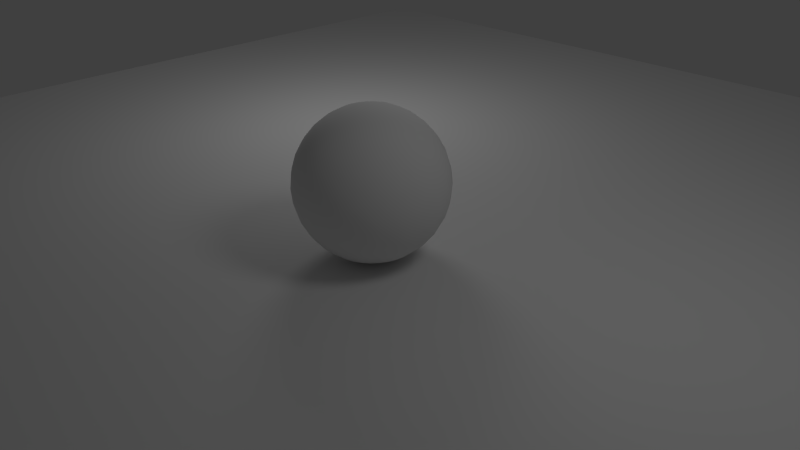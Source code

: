 # Source: bc07.01.blend  (saved by Blender 2.63.0; exported with 4.5.12 LTS)
import bpy
from mathutils import Matrix  # noqa: F401  (used for matrix-valued properties, if any)

bpy.ops.wm.read_factory_settings(use_empty=True)
scene = bpy.context.scene
scene.name = 'Scene'

# ---- collections
col_collection_1 = bpy.data.collections.new('Collection 1'); scene.collection.children.link(col_collection_1)

# ---- world
world_world = bpy.data.worlds.new('World'); scene.world = world_world
world_world.color = (0.05088, 0.05088, 0.05088)
world_world.use_sun_shadow = False
world_world.sun_shadow_jitter_overblur = 0.0
world_world.cycles.sampling_method = 'MANUAL'
world_world.cycles.sample_map_resolution = 256

# ---- cameras
cam_camera = bpy.data.cameras.new('Camera')
cam_camera.clip_end = 100.0
cam_camera.lens = 35.0
cam_camera.sensor_width = 32.0
cam_camera.sensor_height = 18.0
cam_camera.ortho_scale = 7.314
cam_camera.dof.focus_distance = 0.0
cam_camera.dof.aperture_fstop = 128.0

# ---- lights
light_point_001 = bpy.data.lights.new('Point.001', 'POINT')
light_point_001.transmission_factor = 0.0
light_point_001.energy = 100.0
light_point_001.shadow_buffer_clip_start = 0.5
light_point_001.shadow_soft_size = 1.0
light_point_001.shadow_maximum_resolution = 0.006
light_point_001.use_absolute_resolution = True
light_point_001.cycles.use_multiple_importance_sampling = False
light_lamp = bpy.data.lights.new('Lamp', 'POINT')
light_lamp.transmission_factor = 0.0
light_lamp.cutoff_distance = 30.0
light_lamp.energy = 100.0
light_lamp.shadow_buffer_clip_start = 1.001
light_lamp.shadow_soft_size = 1.0
light_lamp.shadow_maximum_resolution = 0.006
light_lamp.use_absolute_resolution = True
light_lamp.cycles.use_multiple_importance_sampling = False

# ---- meshes
me_sphere = bpy.data.meshes.new('Sphere')
me_sphere.from_pydata([(-0.1951, 0.0, 0.9808), (-0.3827, 0.0, 0.9239), (-0.5556, 0.0, 0.8315), (-0.7071, 0.0, 0.7071), (-0.8315, 0.0, 0.5556), (-0.9239, 0.0, 0.3827), (-0.9808, 0.0, 0.1951), (-1.0, 0.0, 7.55e-08), (-0.9808, 0.0, -0.1951), (-0.9239, 0.0, -0.3827), (-0.8315, 0.0, -0.5556), (-0.7071, 0.0, -0.7071), (-0.5556, 0.0, -0.8315), (-0.3827, 0.0, -0.9239), (-0.1951, 0.0, -0.9808), (-0.1913, 0.03806, 0.9808), (-0.3753, 0.07466, 0.9239), (-0.5449, 0.1084, 0.8315), (-0.6935, 0.1379, 0.7071), (-0.8155, 0.1622, 0.5556), (-0.9061, 0.1802, 0.3827), (-0.9619, 0.1913, 0.1951), (-0.9808, 0.1951, 1.192e-07), (-0.9619, 0.1913, -0.1951), (-0.9061, 0.1802, -0.3827), (-0.8155, 0.1622, -0.5556), (-0.6935, 0.1379, -0.7071), (-0.5449, 0.1084, -0.8315), (-0.3753, 0.07466, -0.9239), (-0.1913, 0.03806, -0.9808), (-0.1802, 0.07466, 0.9808), (-0.3536, 0.1464, 0.9239), (-0.5133, 0.2126, 0.8315), (-0.6533, 0.2706, 0.7071), (-0.7682, 0.3182, 0.5556), (-0.8536, 0.3536, 0.3827), (-0.9061, 0.3753, 0.1951), (-0.9239, 0.3827, 1.192e-07), (-0.9061, 0.3753, -0.1951), (-0.8536, 0.3536, -0.3827), (-0.7682, 0.3182, -0.5556), (-0.6533, 0.2706, -0.7071), (-0.5133, 0.2126, -0.8315), (-0.3536, 0.1464, -0.9239), (-0.1802, 0.07466, -0.9808), (-0.1622, 0.1084, 0.9808), (-0.3182, 0.2126, 0.9239), (-0.4619, 0.3087, 0.8315), (-0.5879, 0.3928, 0.7071), (-0.6913, 0.4619, 0.5556), (-0.7682, 0.5133, 0.3827), (-0.8155, 0.5449, 0.1951), (-0.8315, 0.5556, 1.192e-07), (-0.8155, 0.5449, -0.1951), (-0.7682, 0.5133, -0.3827), (-0.6913, 0.4619, -0.5556), (-0.5879, 0.3928, -0.7071), (-0.4619, 0.3087, -0.8315), (-0.3182, 0.2126, -0.9239), (-0.1622, 0.1084, -0.9808), (-0.1379, 0.1379, 0.9808), (-0.2706, 0.2706, 0.9239), (-0.3928, 0.3928, 0.8315), (-0.5, 0.5, 0.7071), (-0.5879, 0.5879, 0.5556), (-0.6533, 0.6533, 0.3827), (-0.6935, 0.6935, 0.1951), (-0.7071, 0.7071, 1.192e-07), (-0.6935, 0.6935, -0.1951), (-0.6533, 0.6533, -0.3827), (-0.5879, 0.5879, -0.5556), (-0.5, 0.5, -0.7071), (-0.3928, 0.3928, -0.8315), (-0.2706, 0.2706, -0.9239), (-0.1379, 0.1379, -0.9808), (-0.1084, 0.1622, 0.9808), (-0.2126, 0.3182, 0.9239), (-0.3087, 0.4619, 0.8315), (-0.3928, 0.5879, 0.7071), (-0.4619, 0.6913, 0.5556), (-0.5133, 0.7682, 0.3827), (-0.5449, 0.8155, 0.1951), (-0.5556, 0.8315, 1.192e-07), (-0.5449, 0.8155, -0.1951), (-0.5133, 0.7682, -0.3827), (-0.4619, 0.6913, -0.5556), (-0.3928, 0.5879, -0.7071), (-0.3087, 0.4619, -0.8315), (-0.2126, 0.3182, -0.9239), (-0.1084, 0.1622, -0.9808), (-0.07466, 0.1802, 0.9808), (-0.1464, 0.3536, 0.9239), (-0.2126, 0.5133, 0.8315), (-0.2706, 0.6533, 0.7071), (-0.3182, 0.7682, 0.5556), (-0.3536, 0.8536, 0.3827), (-0.3753, 0.9061, 0.1951), (-0.3827, 0.9239, 1.192e-07), (-0.3753, 0.9061, -0.1951), (-0.3536, 0.8536, -0.3827), (-0.3182, 0.7682, -0.5556), (-0.2706, 0.6533, -0.7071), (-0.2126, 0.5133, -0.8315), (-0.1464, 0.3536, -0.9239), (-0.07466, 0.1802, -0.9808), (-0.03806, 0.1913, 0.9808), (-0.07466, 0.3753, 0.9239), (-0.1084, 0.5449, 0.8315), (-0.1379, 0.6935, 0.7071), (-0.1622, 0.8155, 0.5556), (-0.1802, 0.9061, 0.3827), (-0.1913, 0.9619, 0.1951), (-0.1951, 0.9808, 1.192e-07), (-0.1913, 0.9619, -0.1951), (-0.1802, 0.9061, -0.3827), (-0.1622, 0.8155, -0.5556), (-0.1379, 0.6935, -0.7071), (-0.1084, 0.5449, -0.8315), (-0.07466, 0.3753, -0.9239), (-0.03806, 0.1913, -0.9808), (3.445e-07, 0.1951, 0.9808), (3.631e-07, 0.3827, 0.9239), (3.631e-07, 0.5556, 0.8315), (4.003e-07, 0.7071, 0.7071), (4.749e-07, 0.8315, 0.5556), (3.705e-07, 0.9239, 0.3827), (4.749e-07, 0.9808, 0.1951), (3.407e-07, 1.0, 1.192e-07), (4.749e-07, 0.9808, -0.1951), (3.407e-07, 0.9239, -0.3827), (4.152e-07, 0.8315, -0.5556), (4.003e-07, 0.7071, -0.7071), (3.929e-07, 0.5556, -0.8315), (3.556e-07, 0.3827, -0.9239), (3.147e-07, 0.1951, -0.9808), (0.03806, 0.1913, 0.9808), (0.07466, 0.3753, 0.9239), (0.1084, 0.5449, 0.8315), (0.138, 0.6935, 0.7071), (0.1622, 0.8155, 0.5556), (0.1802, 0.9061, 0.3827), (0.1913, 0.9619, 0.1951), (0.1951, 0.9808, 1.192e-07), (0.1913, 0.9619, -0.1951), (0.1802, 0.9061, -0.3827), (0.1622, 0.8155, -0.5556), (0.138, 0.6935, -0.7071), (0.1084, 0.5449, -0.8315), (0.07466, 0.3753, -0.9239), (0.03806, 0.1913, -0.9808), (0.07466, 0.1802, 0.9808), (0.1464, 0.3536, 0.9239), (0.2126, 0.5133, 0.8315), (0.2706, 0.6533, 0.7071), (0.3182, 0.7682, 0.5556), (0.3536, 0.8536, 0.3827), (0.3753, 0.9061, 0.1951), (0.3827, 0.9239, 1.192e-07), (0.3753, 0.9061, -0.1951), (0.3536, 0.8536, -0.3827), (0.3182, 0.7682, -0.5556), (0.2706, 0.6533, -0.7071), (0.2126, 0.5133, -0.8315), (0.1464, 0.3536, -0.9239), (0.07466, 0.1802, -0.9808), (0.1084, 0.1622, 0.9808), (0.2126, 0.3182, 0.9239), (0.3087, 0.4619, 0.8315), (0.3928, 0.5879, 0.7071), (0.4619, 0.6913, 0.5556), (0.5133, 0.7682, 0.3827), (0.5449, 0.8155, 0.1951), (0.5556, 0.8315, 1.192e-07), (0.5449, 0.8155, -0.1951), (0.5133, 0.7682, -0.3827), (0.4619, 0.6913, -0.5556), (0.3928, 0.5879, -0.7071), (0.3087, 0.4619, -0.8315), (0.2126, 0.3182, -0.9239), (0.1084, 0.1622, -0.9808), (0.138, 0.1379, 0.9808), (0.2706, 0.2706, 0.9239), (0.3928, 0.3928, 0.8315), (0.5, 0.5, 0.7071), (0.5879, 0.5879, 0.5556), (0.6533, 0.6533, 0.3827), (0.6935, 0.6935, 0.1951), (0.7071, 0.7071, 1.192e-07), (0.6935, 0.6935, -0.1951), (0.6533, 0.6533, -0.3827), (0.5879, 0.5879, -0.5556), (0.5, 0.5, -0.7071), (0.3928, 0.3928, -0.8315), (0.2706, 0.2706, -0.9239), (0.138, 0.1379, -0.9808), (0.1622, 0.1084, 0.9808), (0.3182, 0.2126, 0.9239), (0.4619, 0.3087, 0.8315), (0.5879, 0.3928, 0.7071), (0.6913, 0.4619, 0.5556), (0.7682, 0.5133, 0.3827), (0.8155, 0.5449, 0.1951), (0.8315, 0.5556, 1.192e-07), (0.8155, 0.5449, -0.1951), (0.7682, 0.5133, -0.3827), (0.6913, 0.4619, -0.5556), (0.5879, 0.3928, -0.7071), (0.4619, 0.3087, -0.8315), (0.3182, 0.2126, -0.9239), (0.1622, 0.1084, -0.9808), (0.1802, 0.07466, 0.9808), (0.3536, 0.1464, 0.9239), (0.5133, 0.2126, 0.8315), (0.6533, 0.2706, 0.7071), (0.7682, 0.3182, 0.5556), (0.8536, 0.3536, 0.3827), (0.9061, 0.3753, 0.1951), (0.9239, 0.3827, 1.192e-07), (0.9061, 0.3753, -0.1951), (0.8536, 0.3536, -0.3827), (0.7682, 0.3182, -0.5556), (0.6533, 0.2706, -0.7071), (0.5133, 0.2126, -0.8315), (0.3536, 0.1464, -0.9239), (0.1802, 0.07466, -0.9808), (0.1913, 0.03806, 0.9808), (0.3753, 0.07466, 0.9239), (0.5449, 0.1084, 0.8315), (0.6935, 0.1379, 0.7071), (0.8155, 0.1622, 0.5556), (0.9061, 0.1802, 0.3827), (0.9619, 0.1913, 0.1951), (0.9808, 0.1951, 1.192e-07), (0.9619, 0.1913, -0.1951), (0.9061, 0.1802, -0.3827), (0.8155, 0.1622, -0.5556), (0.6935, 0.1379, -0.7071), (0.5449, 0.1084, -0.8315), (0.3753, 0.07466, -0.9239), (0.1913, 0.03806, -0.9808), (0.1951, -3.353e-08, 0.9808), (0.3827, -5.215e-08, 0.9239), (0.5556, -6.706e-08, 0.8315), (0.7071, -5.96e-08, 0.7071), (0.8315, -1.341e-07, 0.5556), (0.9239, -1.49e-07, 0.3827), (0.9808, -1.49e-07, 0.1951), (1.0, -1.043e-07, 1.192e-07), (0.9808, -1.49e-07, -0.1951), (0.9239, -4.47e-08, -0.3827), (0.8315, -1.043e-07, -0.5556), (0.7071, -5.96e-08, -0.7071), (0.5556, -9.686e-08, -0.8315), (0.3827, -2.235e-08, -0.9239), (0.1951, 0.0, -0.9808), (3.258e-07, 0.0, -1.0), (0.1913, -0.03806, 0.9808), (0.3753, -0.07466, 0.9239), (0.5449, -0.1084, 0.8315), (0.6935, -0.1379, 0.7071), (0.8155, -0.1622, 0.5556), (0.9061, -0.1802, 0.3827), (0.9619, -0.1913, 0.1951), (0.9808, -0.1951, 1.192e-07), (0.9619, -0.1913, -0.1951), (0.9061, -0.1802, -0.3827), (0.8155, -0.1622, -0.5556), (0.6935, -0.1379, -0.7071), (0.5449, -0.1084, -0.8315), (0.3753, -0.07466, -0.9239), (0.1913, -0.03806, -0.9808), (0.1802, -0.07466, 0.9808), (0.3536, -0.1464, 0.9239), (0.5133, -0.2126, 0.8315), (0.6533, -0.2706, 0.7071), (0.7682, -0.3182, 0.5556), (0.8536, -0.3536, 0.3827), (0.9061, -0.3753, 0.1951), (0.9239, -0.3827, 1.192e-07), (0.9061, -0.3753, -0.1951), (0.8536, -0.3536, -0.3827), (0.7682, -0.3182, -0.5556), (0.6533, -0.2706, -0.7071), (0.5133, -0.2126, -0.8315), (0.3536, -0.1464, -0.9239), (0.1802, -0.07466, -0.9808), (0.1622, -0.1084, 0.9808), (0.3182, -0.2126, 0.9239), (0.4619, -0.3087, 0.8315), (0.5879, -0.3928, 0.7071), (0.6913, -0.4619, 0.5556), (0.7682, -0.5133, 0.3827), (0.8155, -0.5449, 0.1951), (0.8315, -0.5556, 1.192e-07), (0.8155, -0.5449, -0.1951), (0.7682, -0.5133, -0.3827), (0.6913, -0.4619, -0.5556), (0.5879, -0.3928, -0.7071), (0.4619, -0.3087, -0.8315), (0.3182, -0.2126, -0.9239), (0.1622, -0.1084, -0.9808), (0.138, -0.1379, 0.9808), (0.2706, -0.2706, 0.9239), (0.3928, -0.3928, 0.8315), (0.5, -0.5, 0.7071), (0.5879, -0.5879, 0.5556), (0.6533, -0.6533, 0.3827), (0.6935, -0.6935, 0.1951), (0.7071, -0.7071, 1.192e-07), (0.6935, -0.6935, -0.1951), (0.6533, -0.6533, -0.3827), (0.5879, -0.5879, -0.5556), (0.5, -0.5, -0.7071), (0.3928, -0.3928, -0.8315), (0.2706, -0.2706, -0.9239), (0.1379, -0.1379, -0.9808), (0.1084, -0.1622, 0.9808), (0.2126, -0.3182, 0.9239), (0.3087, -0.4619, 0.8315), (0.3928, -0.5879, 0.7071), (0.4619, -0.6913, 0.5556), (0.5133, -0.7682, 0.3827), (0.5449, -0.8155, 0.1951), (0.5556, -0.8315, 1.192e-07), (0.5449, -0.8155, -0.1951), (0.5133, -0.7682, -0.3827), (0.4619, -0.6913, -0.5556), (0.3928, -0.5879, -0.7071), (0.3087, -0.4619, -0.8315), (0.2126, -0.3182, -0.9239), (0.1084, -0.1622, -0.9808), (0.07466, -0.1802, 0.9808), (0.1464, -0.3536, 0.9239), (0.2126, -0.5133, 0.8315), (0.2706, -0.6533, 0.7071), (0.3182, -0.7682, 0.5556), (0.3536, -0.8536, 0.3827), (0.3753, -0.9061, 0.1951), (0.3827, -0.9239, 1.192e-07), (0.3753, -0.9061, -0.1951), (0.3536, -0.8536, -0.3827), (0.3182, -0.7682, -0.5556), (0.2706, -0.6533, -0.7071), (0.2126, -0.5133, -0.8315), (0.1464, -0.3536, -0.9239), (0.07466, -0.1802, -0.9808), (0.03806, -0.1913, 0.9808), (0.07466, -0.3753, 0.9239), (0.1084, -0.5449, 0.8315), (0.1379, -0.6935, 0.7071), (0.1622, -0.8155, 0.5556), (0.1802, -0.9061, 0.3827), (0.1913, -0.9619, 0.1951), (0.1951, -0.9808, 1.192e-07), (0.1913, -0.9619, -0.1951), (0.1802, -0.9061, -0.3827), (0.1622, -0.8155, -0.5556), (0.1379, -0.6935, -0.7071), (0.1084, -0.5449, -0.8315), (0.07466, -0.3753, -0.9239), (0.03806, -0.1913, -0.9808), (2.774e-07, -0.1951, 0.9808), (2.513e-07, -0.3827, 0.9239), (2.29e-07, -0.5556, 0.8315), (2.215e-07, -0.7071, 0.7071), (2.066e-07, -0.8315, 0.5556), (1.47e-07, -0.9239, 0.3827), (1.023e-07, -0.9808, 0.1951), (1.619e-07, -1.0, 1.192e-07), (1.023e-07, -0.9808, -0.1951), (1.768e-07, -0.9239, -0.3827), (2.215e-07, -0.8315, -0.5556), (2.215e-07, -0.7071, -0.7071), (2.141e-07, -0.5556, -0.8315), (3.109e-07, -0.3827, -0.9239), (3.147e-07, -0.1951, -0.9808), (-0.03806, -0.1913, 0.9808), (-0.07466, -0.3753, 0.9239), (-0.1084, -0.5449, 0.8315), (-0.1379, -0.6935, 0.7071), (-0.1622, -0.8155, 0.5556), (-0.1802, -0.9061, 0.3827), (-0.1913, -0.9619, 0.1951), (-0.1951, -0.9808, 1.192e-07), (-0.1913, -0.9619, -0.1951), (-0.1802, -0.9061, -0.3827), (-0.1622, -0.8155, -0.5556), (-0.1379, -0.6935, -0.7071), (-0.1084, -0.5449, -0.8315), (-0.07466, -0.3753, -0.9239), (-0.03806, -0.1913, -0.9808), (-0.07466, -0.1802, 0.9808), (-0.1464, -0.3536, 0.9239), (-0.2126, -0.5133, 0.8315), (-0.2706, -0.6533, 0.7071), (-0.3182, -0.7682, 0.5556), (-0.3536, -0.8536, 0.3827), (-0.3753, -0.9061, 0.1951), (-0.3827, -0.9239, 1.192e-07), (-0.3753, -0.9061, -0.1951), (-0.3536, -0.8536, -0.3827), (-0.3182, -0.7682, -0.5556), (-0.2706, -0.6533, -0.7071), (-0.2126, -0.5133, -0.8315), (-0.1464, -0.3536, -0.9239), (-0.07466, -0.1802, -0.9808), (-0.1084, -0.1622, 0.9808), (-0.2126, -0.3182, 0.9239), (-0.3087, -0.4619, 0.8315), (-0.3928, -0.5879, 0.7071), (-0.4619, -0.6913, 0.5556), (-0.5133, -0.7682, 0.3827), (-0.5449, -0.8155, 0.1951), (-0.5556, -0.8315, 1.192e-07), (-0.5449, -0.8155, -0.1951), (-0.5133, -0.7682, -0.3827), (-0.4619, -0.6913, -0.5556), (-0.3928, -0.5879, -0.7071), (-0.3087, -0.4619, -0.8315), (-0.2126, -0.3182, -0.9239), (-0.1084, -0.1622, -0.9808), (9.544e-08, -2.304e-07, 1.0), (-0.1379, -0.1379, 0.9808), (-0.2706, -0.2706, 0.9239), (-0.3928, -0.3928, 0.8315), (-0.5, -0.5, 0.7071), (-0.5879, -0.5879, 0.5556), (-0.6533, -0.6533, 0.3827), (-0.6935, -0.6935, 0.1951), (-0.7071, -0.7071, 1.192e-07), (-0.6935, -0.6935, -0.1951), (-0.6533, -0.6533, -0.3827), (-0.5879, -0.5879, -0.5556), (-0.5, -0.5, -0.7071), (-0.3928, -0.3928, -0.8315), (-0.2706, -0.2706, -0.9239), (-0.1379, -0.1379, -0.9808), (-0.1622, -0.1084, 0.9808), (-0.3182, -0.2126, 0.9239), (-0.4619, -0.3087, 0.8315), (-0.5879, -0.3928, 0.7071), (-0.6913, -0.4619, 0.5556), (-0.7682, -0.5133, 0.3827), (-0.8155, -0.5449, 0.1951), (-0.8315, -0.5556, 1.192e-07), (-0.8155, -0.5449, -0.1951), (-0.7682, -0.5133, -0.3827), (-0.6913, -0.4619, -0.5556), (-0.5879, -0.3928, -0.7071), (-0.4619, -0.3087, -0.8315), (-0.3182, -0.2126, -0.9239), (-0.1622, -0.1084, -0.9808), (-0.1802, -0.07466, 0.9808), (-0.3536, -0.1464, 0.9239), (-0.5133, -0.2126, 0.8315), (-0.6533, -0.2706, 0.7071), (-0.7682, -0.3182, 0.5556), (-0.8536, -0.3536, 0.3827), (-0.9061, -0.3753, 0.1951), (-0.9239, -0.3827, 1.192e-07), (-0.9061, -0.3753, -0.1951), (-0.8536, -0.3536, -0.3827), (-0.7682, -0.3182, -0.5556), (-0.6533, -0.2706, -0.7071), (-0.5133, -0.2126, -0.8315), (-0.3536, -0.1464, -0.9239), (-0.1802, -0.07466, -0.9808), (-0.1913, -0.03806, 0.9808), (-0.3753, -0.07466, 0.9239), (-0.5449, -0.1084, 0.8315), (-0.6935, -0.1379, 0.7071), (-0.8155, -0.1622, 0.5556), (-0.9061, -0.1802, 0.3827), (-0.9619, -0.1913, 0.1951), (-0.9808, -0.1951, 1.192e-07), (-0.9619, -0.1913, -0.1951), (-0.9061, -0.1802, -0.3827), (-0.8155, -0.1622, -0.5556), (-0.6935, -0.1379, -0.7071), (-0.5449, -0.1084, -0.8315), (-0.3753, -0.07466, -0.9239), (-0.1913, -0.03806, -0.9808)], [], [(18, 19, 4, 3), (24, 25, 10, 9), (19, 20, 5, 4), (25, 26, 11, 10), (20, 21, 6, 5), (15, 16, 1, 0), (26, 27, 12, 11), (21, 22, 7, 6), (16, 17, 2, 1), (27, 28, 13, 12), (22, 23, 8, 7), (17, 18, 3, 2), (28, 29, 14, 13), (23, 24, 9, 8), (38, 39, 24, 23), (33, 34, 19, 18), (39, 40, 25, 24), (34, 35, 20, 19), (40, 41, 26, 25), (35, 36, 21, 20), (30, 31, 16, 15), (41, 42, 27, 26), (36, 37, 22, 21), (31, 32, 17, 16), (42, 43, 28, 27), (37, 38, 23, 22), (32, 33, 18, 17), (43, 44, 29, 28), (57, 58, 43, 42), (52, 53, 38, 37), (47, 48, 33, 32), (58, 59, 44, 43), (53, 54, 39, 38), (48, 49, 34, 33), (54, 55, 40, 39), (49, 50, 35, 34), (55, 56, 41, 40), (50, 51, 36, 35), (45, 46, 31, 30), (56, 57, 42, 41), (51, 52, 37, 36), (46, 47, 32, 31), (71, 72, 57, 56), (66, 67, 52, 51), (61, 62, 47, 46), (72, 73, 58, 57), (67, 68, 53, 52), (62, 63, 48, 47), (73, 74, 59, 58), (68, 69, 54, 53), (63, 64, 49, 48), (69, 70, 55, 54), (64, 65, 50, 49), (70, 71, 56, 55), (65, 66, 51, 50), (60, 61, 46, 45), (85, 86, 71, 70), (80, 81, 66, 65), (75, 76, 61, 60), (86, 87, 72, 71), (81, 82, 67, 66), (76, 77, 62, 61), (87, 88, 73, 72), (82, 83, 68, 67), (77, 78, 63, 62), (88, 89, 74, 73), (83, 84, 69, 68), (78, 79, 64, 63), (84, 85, 70, 69), (79, 80, 65, 64), (93, 94, 79, 78), (99, 100, 85, 84), (94, 95, 80, 79), (100, 101, 86, 85), (95, 96, 81, 80), (90, 91, 76, 75), (101, 102, 87, 86), (96, 97, 82, 81), (91, 92, 77, 76), (102, 103, 88, 87), (97, 98, 83, 82), (92, 93, 78, 77), (103, 104, 89, 88), (98, 99, 84, 83), (112, 113, 98, 97), (107, 108, 93, 92), (118, 119, 104, 103), (113, 114, 99, 98), (108, 109, 94, 93), (114, 115, 100, 99), (109, 110, 95, 94), (115, 116, 101, 100), (110, 111, 96, 95), (105, 106, 91, 90), (116, 117, 102, 101), (111, 112, 97, 96), (106, 107, 92, 91), (117, 118, 103, 102), (131, 132, 117, 116), (126, 127, 112, 111), (121, 122, 107, 106), (132, 133, 118, 117), (127, 128, 113, 112), (122, 123, 108, 107), (133, 134, 119, 118), (128, 129, 114, 113), (123, 124, 109, 108), (129, 130, 115, 114), (124, 125, 110, 109), (130, 131, 116, 115), (125, 126, 111, 110), (120, 121, 106, 105), (145, 146, 131, 130), (140, 141, 126, 125), (135, 136, 121, 120), (146, 147, 132, 131), (141, 142, 127, 126), (136, 137, 122, 121), (147, 148, 133, 132), (142, 143, 128, 127), (137, 138, 123, 122), (148, 149, 134, 133), (143, 144, 129, 128), (138, 139, 124, 123), (144, 145, 130, 129), (139, 140, 125, 124), (153, 154, 139, 138), (159, 160, 145, 144), (154, 155, 140, 139), (160, 161, 146, 145), (155, 156, 141, 140), (150, 151, 136, 135), (161, 162, 147, 146), (156, 157, 142, 141), (151, 152, 137, 136), (162, 163, 148, 147), (157, 158, 143, 142), (152, 153, 138, 137), (163, 164, 149, 148), (158, 159, 144, 143), (172, 173, 158, 157), (167, 168, 153, 152), (178, 179, 164, 163), (173, 174, 159, 158), (168, 169, 154, 153), (174, 175, 160, 159), (169, 170, 155, 154), (175, 176, 161, 160), (170, 171, 156, 155), (165, 166, 151, 150), (176, 177, 162, 161), (171, 172, 157, 156), (166, 167, 152, 151), (177, 178, 163, 162), (191, 192, 177, 176), (186, 187, 172, 171), (181, 182, 167, 166), (192, 193, 178, 177), (187, 188, 173, 172), (182, 183, 168, 167), (193, 194, 179, 178), (188, 189, 174, 173), (183, 184, 169, 168), (189, 190, 175, 174), (184, 185, 170, 169), (190, 191, 176, 175), (185, 186, 171, 170), (180, 181, 166, 165), (205, 206, 191, 190), (200, 201, 186, 185), (195, 196, 181, 180), (206, 207, 192, 191), (201, 202, 187, 186), (196, 197, 182, 181), (207, 208, 193, 192), (202, 203, 188, 187), (197, 198, 183, 182), (208, 209, 194, 193), (203, 204, 189, 188), (198, 199, 184, 183), (204, 205, 190, 189), (199, 200, 185, 184), (219, 220, 205, 204), (214, 215, 200, 199), (220, 221, 206, 205), (215, 216, 201, 200), (210, 211, 196, 195), (221, 222, 207, 206), (216, 217, 202, 201), (211, 212, 197, 196), (222, 223, 208, 207), (217, 218, 203, 202), (212, 213, 198, 197), (223, 224, 209, 208), (218, 219, 204, 203), (213, 214, 199, 198), (227, 228, 213, 212), (238, 239, 224, 223), (233, 234, 219, 218), (228, 229, 214, 213), (234, 235, 220, 219), (229, 230, 215, 214), (235, 236, 221, 220), (230, 231, 216, 215), (225, 226, 211, 210), (236, 237, 222, 221), (231, 232, 217, 216), (226, 227, 212, 211), (237, 238, 223, 222), (232, 233, 218, 217), (246, 247, 232, 231), (241, 242, 227, 226), (252, 253, 238, 237), (247, 248, 233, 232), (242, 243, 228, 227), (253, 254, 239, 238), (248, 249, 234, 233), (243, 244, 229, 228), (249, 250, 235, 234), (244, 245, 230, 229), (250, 251, 236, 235), (245, 246, 231, 230), (240, 241, 226, 225), (251, 252, 237, 236), (266, 267, 251, 250), (261, 262, 246, 245), (256, 257, 241, 240), (267, 268, 252, 251), (262, 263, 247, 246), (257, 258, 242, 241), (268, 269, 253, 252), (263, 264, 248, 247), (258, 259, 243, 242), (269, 270, 254, 253), (264, 265, 249, 248), (259, 260, 244, 243), (265, 266, 250, 249), (260, 261, 245, 244), (280, 281, 266, 265), (275, 276, 261, 260), (281, 282, 267, 266), (276, 277, 262, 261), (271, 272, 257, 256), (282, 283, 268, 267), (277, 278, 263, 262), (272, 273, 258, 257), (283, 284, 269, 268), (278, 279, 264, 263), (273, 274, 259, 258), (284, 285, 270, 269), (279, 280, 265, 264), (274, 275, 260, 259), (288, 289, 274, 273), (299, 300, 285, 284), (294, 295, 280, 279), (289, 290, 275, 274), (295, 296, 281, 280), (290, 291, 276, 275), (296, 297, 282, 281), (291, 292, 277, 276), (286, 287, 272, 271), (297, 298, 283, 282), (292, 293, 278, 277), (287, 288, 273, 272), (298, 299, 284, 283), (293, 294, 279, 278), (307, 308, 293, 292), (302, 303, 288, 287), (313, 314, 299, 298), (308, 309, 294, 293), (303, 304, 289, 288), (314, 315, 300, 299), (309, 310, 295, 294), (304, 305, 290, 289), (310, 311, 296, 295), (305, 306, 291, 290), (311, 312, 297, 296), (306, 307, 292, 291), (301, 302, 287, 286), (312, 313, 298, 297), (326, 327, 312, 311), (321, 322, 307, 306), (316, 317, 302, 301), (327, 328, 313, 312), (322, 323, 308, 307), (317, 318, 303, 302), (328, 329, 314, 313), (323, 324, 309, 308), (318, 319, 304, 303), (329, 330, 315, 314), (324, 325, 310, 309), (319, 320, 305, 304), (325, 326, 311, 310), (320, 321, 306, 305), (340, 341, 326, 325), (335, 336, 321, 320), (341, 342, 327, 326), (336, 337, 322, 321), (331, 332, 317, 316), (342, 343, 328, 327), (337, 338, 323, 322), (332, 333, 318, 317), (343, 344, 329, 328), (338, 339, 324, 323), (333, 334, 319, 318), (344, 345, 330, 329), (339, 340, 325, 324), (334, 335, 320, 319), (359, 360, 345, 344), (354, 355, 340, 339), (349, 350, 335, 334), (355, 356, 341, 340), (350, 351, 336, 335), (356, 357, 342, 341), (351, 352, 337, 336), (346, 347, 332, 331), (357, 358, 343, 342), (352, 353, 338, 337), (347, 348, 333, 332), (358, 359, 344, 343), (353, 354, 339, 338), (348, 349, 334, 333), (362, 363, 348, 347), (373, 374, 359, 358), (368, 369, 354, 353), (363, 364, 349, 348), (374, 375, 360, 359), (369, 370, 355, 354), (364, 365, 350, 349), (370, 371, 356, 355), (365, 366, 351, 350), (371, 372, 357, 356), (366, 367, 352, 351), (361, 362, 347, 346), (372, 373, 358, 357), (367, 368, 353, 352), (381, 382, 367, 366), (376, 377, 362, 361), (387, 388, 373, 372), (382, 383, 368, 367), (377, 378, 363, 362), (388, 389, 374, 373), (383, 384, 369, 368), (378, 379, 364, 363), (389, 390, 375, 374), (384, 385, 370, 369), (379, 380, 365, 364), (385, 386, 371, 370), (380, 381, 366, 365), (386, 387, 372, 371), (400, 401, 386, 385), (395, 396, 381, 380), (401, 402, 387, 386), (396, 397, 382, 381), (391, 392, 377, 376), (402, 403, 388, 387), (397, 398, 383, 382), (392, 393, 378, 377), (403, 404, 389, 388), (398, 399, 384, 383), (393, 394, 379, 378), (404, 405, 390, 389), (399, 400, 385, 384), (394, 395, 380, 379), (419, 420, 405, 404), (414, 415, 400, 399), (409, 410, 395, 394), (415, 416, 401, 400), (410, 411, 396, 395), (416, 417, 402, 401), (411, 412, 397, 396), (406, 407, 392, 391), (417, 418, 403, 402), (412, 413, 398, 397), (407, 408, 393, 392), (418, 419, 404, 403), (413, 414, 399, 398), (408, 409, 394, 393), (423, 424, 408, 407), (434, 435, 419, 418), (429, 430, 414, 413), (424, 425, 409, 408), (435, 436, 420, 419), (430, 431, 415, 414), (425, 426, 410, 409), (431, 432, 416, 415), (426, 427, 411, 410), (432, 433, 417, 416), (427, 428, 412, 411), (422, 423, 407, 406), (433, 434, 418, 417), (428, 429, 413, 412), (442, 443, 428, 427), (437, 438, 423, 422), (448, 449, 434, 433), (443, 444, 429, 428), (438, 439, 424, 423), (449, 450, 435, 434), (444, 445, 430, 429), (439, 440, 425, 424), (450, 451, 436, 435), (445, 446, 431, 430), (440, 441, 426, 425), (446, 447, 432, 431), (441, 442, 427, 426), (447, 448, 433, 432), (461, 462, 447, 446), (456, 457, 442, 441), (462, 463, 448, 447), (457, 458, 443, 442), (452, 453, 438, 437), (463, 464, 449, 448), (458, 459, 444, 443), (453, 454, 439, 438), (464, 465, 450, 449), (459, 460, 445, 444), (454, 455, 440, 439), (465, 466, 451, 450), (460, 461, 446, 445), (455, 456, 441, 440), (480, 481, 466, 465), (475, 476, 461, 460), (470, 471, 456, 455), (476, 477, 462, 461), (471, 472, 457, 456), (477, 478, 463, 462), (472, 473, 458, 457), (467, 468, 453, 452), (478, 479, 464, 463), (473, 474, 459, 458), (468, 469, 454, 453), (479, 480, 465, 464), (474, 475, 460, 459), (469, 470, 455, 454), (29, 255, 14), (421, 15, 0), (44, 255, 29), (421, 30, 15), (59, 255, 44), (421, 45, 30), (74, 255, 59), (421, 60, 45), (421, 75, 60), (89, 255, 74), (104, 255, 89), (421, 90, 75), (119, 255, 104), (421, 105, 90), (134, 255, 119), (421, 120, 105), (421, 135, 120), (149, 255, 134), (164, 255, 149), (421, 150, 135), (179, 255, 164), (421, 165, 150), (194, 255, 179), (421, 180, 165), (209, 255, 194), (421, 195, 180), (224, 255, 209), (421, 210, 195), (239, 255, 224), (421, 225, 210), (254, 255, 239), (421, 240, 225), (270, 255, 254), (421, 256, 240), (285, 255, 270), (421, 271, 256), (300, 255, 285), (421, 286, 271), (315, 255, 300), (421, 301, 286), (330, 255, 315), (421, 316, 301), (345, 255, 330), (421, 331, 316), (360, 255, 345), (421, 346, 331), (375, 255, 360), (421, 361, 346), (390, 255, 375), (421, 376, 361), (421, 391, 376), (405, 255, 390), (420, 255, 405), (421, 406, 391), (436, 255, 420), (421, 422, 406), (451, 255, 436), (421, 437, 422), (421, 452, 437), (466, 255, 451), (481, 255, 466), (421, 467, 452), (12, 13, 480, 479), (7, 8, 475, 474), (2, 3, 470, 469), (13, 14, 481, 480), (8, 9, 476, 475), (3, 4, 471, 470), (14, 255, 481), (9, 10, 477, 476), (4, 5, 472, 471), (421, 0, 467), (10, 11, 478, 477), (5, 6, 473, 472), (0, 1, 468, 467), (11, 12, 479, 478), (6, 7, 474, 473), (1, 2, 469, 468)])
me_sphere.polygons.foreach_set('use_smooth', [True] * 512)
me_sphere.use_remesh_preserve_volume = False
me_sphere.use_remesh_preserve_attributes = False
me_sphere.use_mirror_vertex_groups = False
me_sphere.update()
me_plane = bpy.data.meshes.new('Plane')
me_plane.from_pydata([(1.0, -1.0, 0.0), (-1.0, -1.0, 0.0), (1.0, 1.0, 0.0), (-1.0, 1.0, 0.0)], [], [(2, 3, 1, 0)])
me_plane.use_remesh_preserve_volume = False
me_plane.use_remesh_preserve_attributes = False
me_plane.use_mirror_vertex_groups = False
me_plane.update()

# ---- objects
ob_point = bpy.data.objects.new('Point', light_point_001)
ob_sphere = bpy.data.objects.new('Sphere', me_sphere)
ob_plane = bpy.data.objects.new('Plane', me_plane)
ob_lamp = bpy.data.objects.new('Lamp', light_lamp)
ob_camera = bpy.data.objects.new('Camera', cam_camera)

# ---- transforms, parenting, visibility, modifiers, constraints
ob_point.location = (-4.0, 3.0, 4.0)
ob_point.lineart.crease_threshold = 0.0
ob_sphere.location = (0.0, 0.0, 1.0)
ob_sphere.lineart.crease_threshold = 0.0
ob_plane.location = (0.0, 0.0, 0.0)
ob_plane.scale = (10.0, 10.0, 1.0)
ob_plane.lineart.crease_threshold = 0.0
ob_lamp.location = (4.076, 1.005, 5.904)
ob_lamp.rotation_euler = (0.6503, 0.05522, 1.866)
ob_lamp.lock_rotations_4d = False
ob_lamp.empty_display_type = 'ARROWS'
ob_lamp.color = (0.0, 0.0, 0.0, 0.0)
ob_lamp.lineart.crease_threshold = 0.0
ob_camera.location = (7.481, -6.508, 5.344)
ob_camera.rotation_euler = (1.109, 0.01082, 0.8149)
ob_camera.lock_rotations_4d = False
ob_camera.empty_display_type = 'ARROWS'
ob_camera.color = (0.0, 0.0, 0.0, 0.0)
ob_camera.display_type = 'WIRE'
ob_camera.lineart.crease_threshold = 0.0

# ---- collection membership
col_collection_1.objects.link(ob_point)
col_collection_1.objects.link(ob_sphere)
col_collection_1.objects.link(ob_plane)
col_collection_1.objects.link(ob_lamp)
col_collection_1.objects.link(ob_camera)

# ---- scene / render settings (as saved in the file)
scene.camera = ob_camera
scene.frame_start = 1; scene.frame_end = 250; scene.frame_set(1)
scene.render.engine = 'BLENDER_EEVEE_NEXT'
scene.render.image_settings.color_mode = 'RGB'
scene.render.image_settings.compression = 90
scene.render.resolution_percentage = 50
scene.render.dither_intensity = 0.0
scene.render.bake_margin = 2
scene.render.bake_bias = 0.0
scene.cycles.use_denoising = False
scene.cycles.samples = 10
scene.cycles.sampling_pattern = 'TABULATED_SOBOL'
scene.cycles.light_sampling_threshold = 0.0
scene.cycles.use_adaptive_sampling = False
scene.cycles.use_light_tree = False
scene.cycles.blur_glossy = 0.0
scene.cycles.volume_bounces = 1
scene.cycles.pixel_filter_type = 'GAUSSIAN'
scene.cycles.sample_clamp_indirect = 0.0
scene.view_settings.view_transform = 'Standard'
bpy.context.view_layer.update()
